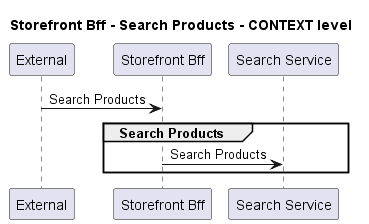

The diagram above was rendered by PlantUML. Its source (embedded in the PNG):
@startuml
!pragma layout smetana

title Storefront Bff - Search Products - CONTEXT level

participant "External" as C4InterFlow.SoftwareSystems.ExternalSystem
participant "Storefront Bff" as ECommercePlatform.SoftwareSystems.StorefrontBff
participant "Search Service" as ECommercePlatform.SoftwareSystems.SearchService

C4InterFlow.SoftwareSystems.ExternalSystem -> ECommercePlatform.SoftwareSystems.StorefrontBff : Search Products
group Search Products
ECommercePlatform.SoftwareSystems.StorefrontBff -> ECommercePlatform.SoftwareSystems.SearchService : Search Products
end


@enduml